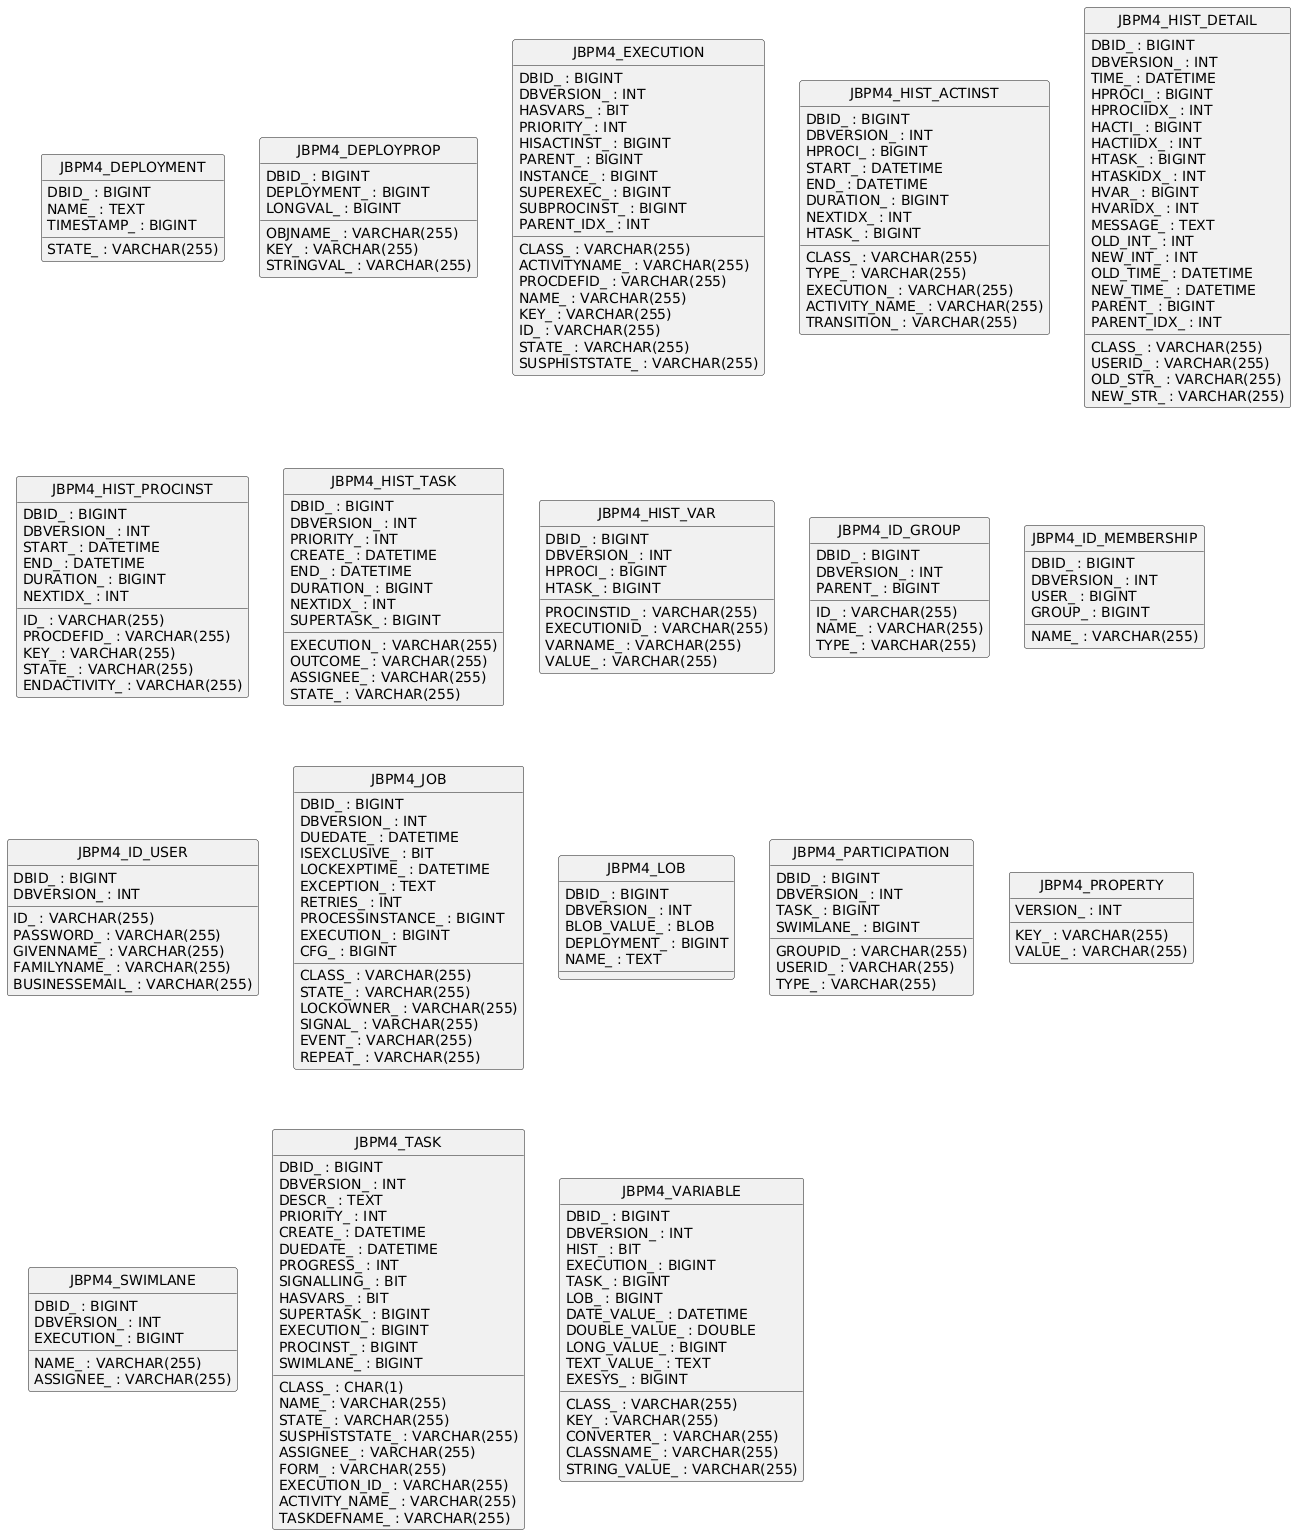

The diagram above was rendered by PlantUML. Its source (embedded in the PNG):
@startuml
hide circle
skinparam linetype ortho

entity "JBPM4_DEPLOYMENT" as JBPM4_DEPLOYMENT {
  DBID_ : BIGINT
  NAME_ : TEXT
  TIMESTAMP_ : BIGINT
  STATE_ : VARCHAR(255)
}

entity "JBPM4_DEPLOYPROP" as JBPM4_DEPLOYPROP {
  DBID_ : BIGINT
  DEPLOYMENT_ : BIGINT
  OBJNAME_ : VARCHAR(255)
  KEY_ : VARCHAR(255)
  STRINGVAL_ : VARCHAR(255)
  LONGVAL_ : BIGINT
}

entity "JBPM4_EXECUTION" as JBPM4_EXECUTION {
  DBID_ : BIGINT
  CLASS_ : VARCHAR(255)
  DBVERSION_ : INT
  ACTIVITYNAME_ : VARCHAR(255)
  PROCDEFID_ : VARCHAR(255)
  HASVARS_ : BIT
  NAME_ : VARCHAR(255)
  KEY_ : VARCHAR(255)
  ID_ : VARCHAR(255)
  STATE_ : VARCHAR(255)
  SUSPHISTSTATE_ : VARCHAR(255)
  PRIORITY_ : INT
  HISACTINST_ : BIGINT
  PARENT_ : BIGINT
  INSTANCE_ : BIGINT
  SUPEREXEC_ : BIGINT
  SUBPROCINST_ : BIGINT
  PARENT_IDX_ : INT
}

entity "JBPM4_HIST_ACTINST" as JBPM4_HIST_ACTINST {
  DBID_ : BIGINT
  CLASS_ : VARCHAR(255)
  DBVERSION_ : INT
  HPROCI_ : BIGINT
  TYPE_ : VARCHAR(255)
  EXECUTION_ : VARCHAR(255)
  ACTIVITY_NAME_ : VARCHAR(255)
  START_ : DATETIME
  END_ : DATETIME
  DURATION_ : BIGINT
  TRANSITION_ : VARCHAR(255)
  NEXTIDX_ : INT
  HTASK_ : BIGINT
}

entity "JBPM4_HIST_DETAIL" as JBPM4_HIST_DETAIL {
  DBID_ : BIGINT
  CLASS_ : VARCHAR(255)
  DBVERSION_ : INT
  USERID_ : VARCHAR(255)
  TIME_ : DATETIME
  HPROCI_ : BIGINT
  HPROCIIDX_ : INT
  HACTI_ : BIGINT
  HACTIIDX_ : INT
  HTASK_ : BIGINT
  HTASKIDX_ : INT
  HVAR_ : BIGINT
  HVARIDX_ : INT
  MESSAGE_ : TEXT
  OLD_STR_ : VARCHAR(255)
  NEW_STR_ : VARCHAR(255)
  OLD_INT_ : INT
  NEW_INT_ : INT
  OLD_TIME_ : DATETIME
  NEW_TIME_ : DATETIME
  PARENT_ : BIGINT
  PARENT_IDX_ : INT
}

entity "JBPM4_HIST_PROCINST" as JBPM4_HIST_PROCINST {
  DBID_ : BIGINT
  DBVERSION_ : INT
  ID_ : VARCHAR(255)
  PROCDEFID_ : VARCHAR(255)
  KEY_ : VARCHAR(255)
  START_ : DATETIME
  END_ : DATETIME
  DURATION_ : BIGINT
  STATE_ : VARCHAR(255)
  ENDACTIVITY_ : VARCHAR(255)
  NEXTIDX_ : INT
}

entity "JBPM4_HIST_TASK" as JBPM4_HIST_TASK {
  DBID_ : BIGINT
  DBVERSION_ : INT
  EXECUTION_ : VARCHAR(255)
  OUTCOME_ : VARCHAR(255)
  ASSIGNEE_ : VARCHAR(255)
  PRIORITY_ : INT
  STATE_ : VARCHAR(255)
  CREATE_ : DATETIME
  END_ : DATETIME
  DURATION_ : BIGINT
  NEXTIDX_ : INT
  SUPERTASK_ : BIGINT
}

entity "JBPM4_HIST_VAR" as JBPM4_HIST_VAR {
  DBID_ : BIGINT
  DBVERSION_ : INT
  PROCINSTID_ : VARCHAR(255)
  EXECUTIONID_ : VARCHAR(255)
  VARNAME_ : VARCHAR(255)
  VALUE_ : VARCHAR(255)
  HPROCI_ : BIGINT
  HTASK_ : BIGINT
}

entity "JBPM4_ID_GROUP" as JBPM4_ID_GROUP {
  DBID_ : BIGINT
  DBVERSION_ : INT
  ID_ : VARCHAR(255)
  NAME_ : VARCHAR(255)
  TYPE_ : VARCHAR(255)
  PARENT_ : BIGINT
}

entity "JBPM4_ID_MEMBERSHIP" as JBPM4_ID_MEMBERSHIP {
  DBID_ : BIGINT
  DBVERSION_ : INT
  USER_ : BIGINT
  GROUP_ : BIGINT
  NAME_ : VARCHAR(255)
}

entity "JBPM4_ID_USER" as JBPM4_ID_USER {
  DBID_ : BIGINT
  DBVERSION_ : INT
  ID_ : VARCHAR(255)
  PASSWORD_ : VARCHAR(255)
  GIVENNAME_ : VARCHAR(255)
  FAMILYNAME_ : VARCHAR(255)
  BUSINESSEMAIL_ : VARCHAR(255)
}

entity "JBPM4_JOB" as JBPM4_JOB {
  DBID_ : BIGINT
  CLASS_ : VARCHAR(255)
  DBVERSION_ : INT
  DUEDATE_ : DATETIME
  STATE_ : VARCHAR(255)
  ISEXCLUSIVE_ : BIT
  LOCKOWNER_ : VARCHAR(255)
  LOCKEXPTIME_ : DATETIME
  EXCEPTION_ : TEXT
  RETRIES_ : INT
  PROCESSINSTANCE_ : BIGINT
  EXECUTION_ : BIGINT
  CFG_ : BIGINT
  SIGNAL_ : VARCHAR(255)
  EVENT_ : VARCHAR(255)
  REPEAT_ : VARCHAR(255)
}

entity "JBPM4_LOB" as JBPM4_LOB {
  DBID_ : BIGINT
  DBVERSION_ : INT
  BLOB_VALUE_ : BLOB
  DEPLOYMENT_ : BIGINT
  NAME_ : TEXT
}

entity "JBPM4_PARTICIPATION" as JBPM4_PARTICIPATION {
  DBID_ : BIGINT
  DBVERSION_ : INT
  GROUPID_ : VARCHAR(255)
  USERID_ : VARCHAR(255)
  TYPE_ : VARCHAR(255)
  TASK_ : BIGINT
  SWIMLANE_ : BIGINT
}

entity "JBPM4_PROPERTY" as JBPM4_PROPERTY {
  KEY_ : VARCHAR(255)
  VERSION_ : INT
  VALUE_ : VARCHAR(255)
}

entity "JBPM4_SWIMLANE" as JBPM4_SWIMLANE {
  DBID_ : BIGINT
  DBVERSION_ : INT
  NAME_ : VARCHAR(255)
  ASSIGNEE_ : VARCHAR(255)
  EXECUTION_ : BIGINT
}

entity "JBPM4_TASK" as JBPM4_TASK {
  DBID_ : BIGINT
  CLASS_ : CHAR(1)
  DBVERSION_ : INT
  NAME_ : VARCHAR(255)
  DESCR_ : TEXT
  STATE_ : VARCHAR(255)
  SUSPHISTSTATE_ : VARCHAR(255)
  ASSIGNEE_ : VARCHAR(255)
  FORM_ : VARCHAR(255)
  PRIORITY_ : INT
  CREATE_ : DATETIME
  DUEDATE_ : DATETIME
  PROGRESS_ : INT
  SIGNALLING_ : BIT
  EXECUTION_ID_ : VARCHAR(255)
  ACTIVITY_NAME_ : VARCHAR(255)
  HASVARS_ : BIT
  SUPERTASK_ : BIGINT
  EXECUTION_ : BIGINT
  PROCINST_ : BIGINT
  SWIMLANE_ : BIGINT
  TASKDEFNAME_ : VARCHAR(255)
}

entity "JBPM4_VARIABLE" as JBPM4_VARIABLE {
  DBID_ : BIGINT
  CLASS_ : VARCHAR(255)
  DBVERSION_ : INT
  KEY_ : VARCHAR(255)
  CONVERTER_ : VARCHAR(255)
  HIST_ : BIT
  EXECUTION_ : BIGINT
  TASK_ : BIGINT
  LOB_ : BIGINT
  DATE_VALUE_ : DATETIME
  DOUBLE_VALUE_ : DOUBLE
  CLASSNAME_ : VARCHAR(255)
  LONG_VALUE_ : BIGINT
  STRING_VALUE_ : VARCHAR(255)
  TEXT_VALUE_ : TEXT
  EXESYS_ : BIGINT
}

@enduml